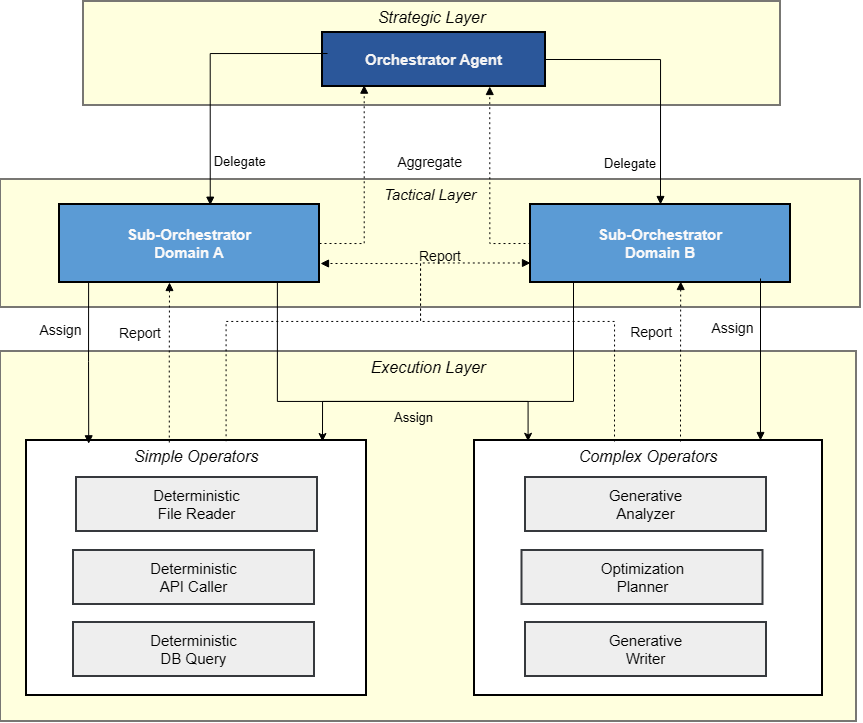

The diagram above was exported from draw.io. Its source (the exported page's mxGraphModel, read from the mxfile embedded in the PNG):
<mxGraphModel dx="1427" dy="899" grid="1" gridSize="10" guides="1" tooltips="1" connect="1" arrows="1" fold="1" page="1" pageScale="1" pageWidth="1400" pageHeight="850" math="0" shadow="0">
  <root>
    <mxCell id="0" />
    <mxCell id="1" parent="0" />
    <mxCell id="MUs17GTy5h0w6dCUzeYT-1" parent="1" style="whiteSpace=wrap;strokeWidth=2;fillColor=light-dark(#ffffde, #675000);strokeColor=light-dark(#787773, #8d7600);align=center;verticalAlign=top;fontFamily=Helvetica;fontSize=16;fontColor=#000000;fontStyle=2;spacingBottom=4;" value="Execution Layer" vertex="1">
      <mxGeometry height="370" width="856" x="410" y="370" as="geometry" />
    </mxCell>
    <mxCell id="MUs17GTy5h0w6dCUzeYT-2" parent="1" style="whiteSpace=wrap;strokeWidth=2;strokeColor=default;align=center;verticalAlign=top;fontFamily=Helvetica;fontSize=16;fontColor=default;fontStyle=2;fillColor=default;" value="Complex Operators" vertex="1">
      <mxGeometry height="255" width="348" x="884" y="459" as="geometry" />
    </mxCell>
    <mxCell id="MUs17GTy5h0w6dCUzeYT-3" parent="1" style="whiteSpace=wrap;strokeWidth=2;verticalAlign=top;fontSize=16;fontStyle=2" value="Simple Operators" vertex="1">
      <mxGeometry height="255" width="340" x="436" y="459" as="geometry" />
    </mxCell>
    <mxCell id="MUs17GTy5h0w6dCUzeYT-4" parent="1" style="whiteSpace=wrap;strokeWidth=2;labelPosition=center;verticalLabelPosition=middle;align=center;verticalAlign=top;strokeColor=light-dark(#787773, #8d7600);fontFamily=Helvetica;fontSize=15;fontColor=#000000;fillColor=light-dark(#ffffde, #675000);fontStyle=2" value="Tactical Layer" vertex="1">
      <mxGeometry height="128" width="860" x="410" y="198" as="geometry" />
    </mxCell>
    <mxCell id="MUs17GTy5h0w6dCUzeYT-5" parent="1" style="whiteSpace=wrap;strokeWidth=2;fillColor=light-dark(#ffffde, #675000);strokeColor=light-dark(#787773, #8d7600);fontColor=#000000;verticalAlign=top;fontSize=16;fontStyle=2" value="Strategic Layer" vertex="1">
      <mxGeometry height="104" width="697" x="493" y="20" as="geometry" />
    </mxCell>
    <mxCell id="MUs17GTy5h0w6dCUzeYT-6" parent="1" style="whiteSpace=wrap;strokeWidth=2;fillColor=light-dark(#2b579a, #ededed);fontSize=15;fontColor=light-dark(#f5f4f4, #ededed);fontStyle=1" value="Orchestrator Agent" vertex="1">
      <mxGeometry height="54" width="223" x="732" y="51" as="geometry" />
    </mxCell>
    <mxCell id="MUs17GTy5h0w6dCUzeYT-41" edge="1" parent="1" source="MUs17GTy5h0w6dCUzeYT-7" style="edgeStyle=orthogonalEdgeStyle;rounded=0;orthogonalLoop=1;jettySize=auto;html=1;entryX=0.154;entryY=0.003;entryDx=0;entryDy=0;exitX=0.838;exitY=1;exitDx=0;exitDy=0;exitPerimeter=0;entryPerimeter=0;" target="MUs17GTy5h0w6dCUzeYT-2">
      <mxGeometry relative="1" as="geometry">
        <Array as="points">
          <mxPoint x="687" y="420" />
          <mxPoint x="938" y="420" />
        </Array>
      </mxGeometry>
    </mxCell>
    <mxCell id="MUs17GTy5h0w6dCUzeYT-7" parent="1" style="whiteSpace=wrap;strokeWidth=2;fillColor=light-dark(#5b9bd5, #ededed);fontColor=light-dark(#faf9f9, #ededed);fontSize=15;fontStyle=1" value="Sub-Orchestrator&#10;Domain A" vertex="1">
      <mxGeometry height="78" width="260" x="469" y="223" as="geometry" />
    </mxCell>
    <mxCell id="MUs17GTy5h0w6dCUzeYT-8" parent="1" style="whiteSpace=wrap;strokeWidth=2;strokeColor=default;align=center;verticalAlign=middle;fontFamily=Helvetica;fontSize=15;fontColor=light-dark(#faf9f9, #ededed);fontStyle=1;fillColor=light-dark(#5b9bd5, #ededed);" value="Sub-Orchestrator&#10;Domain B" vertex="1">
      <mxGeometry height="78" width="260" x="940" y="223" as="geometry" />
    </mxCell>
    <mxCell id="MUs17GTy5h0w6dCUzeYT-9" parent="1" style="whiteSpace=wrap;strokeWidth=2;fillColor=#eeeeee;strokeColor=#36393d;fontSize=15;" value="Deterministic&#10;File Reader" vertex="1">
      <mxGeometry height="54" width="241" x="486" y="496" as="geometry" />
    </mxCell>
    <mxCell id="MUs17GTy5h0w6dCUzeYT-10" parent="1" style="whiteSpace=wrap;strokeWidth=2;fillColor=#eeeeee;strokeColor=#36393d;fontSize=15;" value="Deterministic&#10;API Caller" vertex="1">
      <mxGeometry height="54" width="241" x="483" y="569" as="geometry" />
    </mxCell>
    <mxCell id="MUs17GTy5h0w6dCUzeYT-11" parent="1" style="whiteSpace=wrap;strokeWidth=2;fillColor=#eeeeee;strokeColor=#36393d;fontSize=15;" value="Deterministic&#10;DB Query" vertex="1">
      <mxGeometry height="54" width="241" x="483" y="641" as="geometry" />
    </mxCell>
    <mxCell id="MUs17GTy5h0w6dCUzeYT-12" parent="1" style="whiteSpace=wrap;strokeWidth=2;strokeColor=#36393d;align=center;verticalAlign=middle;fontFamily=Helvetica;fontSize=15;fontColor=default;fillColor=#eeeeee;" value="Generative&#10;Analyzer" vertex="1">
      <mxGeometry height="54" width="241" x="935" y="496" as="geometry" />
    </mxCell>
    <mxCell id="MUs17GTy5h0w6dCUzeYT-13" parent="1" style="whiteSpace=wrap;strokeWidth=2;strokeColor=#36393d;align=center;verticalAlign=middle;fontFamily=Helvetica;fontSize=15;fontColor=default;fillColor=#eeeeee;" value="Optimization&#10;Planner" vertex="1">
      <mxGeometry height="54" width="241" x="931.5" y="569" as="geometry" />
    </mxCell>
    <mxCell id="MUs17GTy5h0w6dCUzeYT-14" parent="1" style="whiteSpace=wrap;strokeWidth=2;strokeColor=#36393d;align=center;verticalAlign=middle;fontFamily=Helvetica;fontSize=15;fontColor=default;fillColor=#eeeeee;" value="Generative&#10;Writer" vertex="1">
      <mxGeometry height="54" width="241" x="935" y="641" as="geometry" />
    </mxCell>
    <mxCell id="MUs17GTy5h0w6dCUzeYT-15" edge="1" parent="1" style="startArrow=none;endArrow=block;exitX=0;exitY=0.5;entryX=0.449;entryY=0.009;rounded=0;edgeStyle=orthogonalEdgeStyle;entryDx=0;entryDy=0;entryPerimeter=0;exitDx=0;exitDy=0;fontSize=13;" value="Delegate">
      <mxGeometry relative="1" x="0.6751" y="30" as="geometry">
        <mxPoint as="offset" />
        <Array as="points">
          <mxPoint x="620" y="72" />
        </Array>
        <mxPoint x="737" y="72" as="sourcePoint" />
        <mxPoint x="619.74" y="223.702" as="targetPoint" />
      </mxGeometry>
    </mxCell>
    <mxCell id="MUs17GTy5h0w6dCUzeYT-16" edge="1" parent="1" source="MUs17GTy5h0w6dCUzeYT-6" style="startArrow=none;endArrow=block;exitX=1;exitY=0.5;entryX=0.5;entryY=0;rounded=0;strokeColor=default;align=center;verticalAlign=middle;fontFamily=Helvetica;fontSize=13;fontColor=default;labelBackgroundColor=default;edgeStyle=orthogonalEdgeStyle;entryDx=0;entryDy=0;exitDx=0;exitDy=0;" target="MUs17GTy5h0w6dCUzeYT-8" value="Delegate">
      <mxGeometry relative="1" x="0.6813" y="-30" as="geometry">
        <mxPoint as="offset" />
      </mxGeometry>
    </mxCell>
    <mxCell id="MUs17GTy5h0w6dCUzeYT-18" edge="1" parent="1" source="MUs17GTy5h0w6dCUzeYT-7" style="startArrow=none;endArrow=block;exitX=0.112;exitY=0.987;rounded=0;edgeStyle=orthogonalEdgeStyle;exitDx=0;exitDy=0;exitPerimeter=0;entryX=0.183;entryY=0.013;entryDx=0;entryDy=0;entryPerimeter=0;" target="MUs17GTy5h0w6dCUzeYT-3" value="">
      <mxGeometry relative="1" as="geometry">
        <mxPoint x="498" y="420" as="targetPoint" />
      </mxGeometry>
    </mxCell>
    <mxCell id="MUs17GTy5h0w6dCUzeYT-33" connectable="0" parent="MUs17GTy5h0w6dCUzeYT-18" style="edgeLabel;html=1;align=center;verticalAlign=middle;resizable=0;points=[];fontSize=14;" value="Assign" vertex="1">
      <mxGeometry relative="1" x="0.3918" y="-1" as="geometry">
        <mxPoint x="-28" y="-64" as="offset" />
      </mxGeometry>
    </mxCell>
    <mxCell id="MUs17GTy5h0w6dCUzeYT-23" edge="1" parent="1" style="dashed=1;dashPattern=2 3;startArrow=none;endArrow=block;exitX=0.67;exitY=0.008;rounded=0;exitDx=0;exitDy=0;edgeStyle=orthogonalEdgeStyle;fontSize=14;exitPerimeter=0;entryX=0.75;entryY=1;entryDx=0;entryDy=0;" value="Report">
      <mxGeometry relative="1" x="0.3824" y="29" as="geometry">
        <mxPoint as="offset" />
        <mxPoint x="578.8" y="461.03999999999996" as="sourcePoint" />
        <mxPoint x="579" y="301" as="targetPoint" />
      </mxGeometry>
    </mxCell>
    <mxCell id="MUs17GTy5h0w6dCUzeYT-29" edge="1" parent="1" source="MUs17GTy5h0w6dCUzeYT-7" style="dashed=1;dashPattern=2 3;startArrow=none;endArrow=block;entryX=0.187;entryY=0.975;rounded=0;edgeStyle=orthogonalEdgeStyle;entryDx=0;entryDy=0;entryPerimeter=0;exitX=1;exitY=0.5;exitDx=0;exitDy=0;fontSize=14;" target="MUs17GTy5h0w6dCUzeYT-6" value="Aggregate">
      <mxGeometry relative="1" x="0.248" y="-66" as="geometry">
        <mxPoint as="offset" />
      </mxGeometry>
    </mxCell>
    <mxCell id="MUs17GTy5h0w6dCUzeYT-30" edge="1" parent="1" source="MUs17GTy5h0w6dCUzeYT-8" style="dashed=1;dashPattern=2 3;startArrow=none;endArrow=block;exitX=0;exitY=0.5;entryX=0.75;entryY=1;rounded=0;edgeStyle=orthogonalEdgeStyle;entryDx=0;entryDy=0;exitDx=0;exitDy=0;" target="MUs17GTy5h0w6dCUzeYT-6" value="">
      <mxGeometry relative="1" as="geometry" />
    </mxCell>
    <mxCell id="MUs17GTy5h0w6dCUzeYT-38" edge="1" parent="1" style="startArrow=none;endArrow=block;exitX=0.112;exitY=0.987;rounded=0;edgeStyle=orthogonalEdgeStyle;exitDx=0;exitDy=0;exitPerimeter=0;entryX=0.183;entryY=0.013;entryDx=0;entryDy=0;entryPerimeter=0;" value="">
      <mxGeometry relative="1" as="geometry">
        <mxPoint x="1170" y="297" as="sourcePoint" />
        <mxPoint x="1170" y="459" as="targetPoint" />
      </mxGeometry>
    </mxCell>
    <mxCell id="MUs17GTy5h0w6dCUzeYT-39" connectable="0" parent="MUs17GTy5h0w6dCUzeYT-38" style="edgeLabel;html=1;align=center;verticalAlign=middle;resizable=0;points=[];fontSize=14;" value="Assign" vertex="1">
      <mxGeometry relative="1" x="0.3918" y="-1" as="geometry">
        <mxPoint x="-28" y="-64" as="offset" />
      </mxGeometry>
    </mxCell>
    <mxCell id="MUs17GTy5h0w6dCUzeYT-40" edge="1" parent="1" style="dashed=1;dashPattern=2 3;startArrow=none;endArrow=block;exitX=0.67;exitY=0.008;rounded=0;exitDx=0;exitDy=0;edgeStyle=orthogonalEdgeStyle;fontSize=14;exitPerimeter=0;entryX=0.75;entryY=1;entryDx=0;entryDy=0;" value="Report">
      <mxGeometry relative="1" x="0.3824" y="29" as="geometry">
        <mxPoint as="offset" />
        <mxPoint x="1090" y="460.03999999999996" as="sourcePoint" />
        <mxPoint x="1090.2" y="300" as="targetPoint" />
      </mxGeometry>
    </mxCell>
    <mxCell id="MUs17GTy5h0w6dCUzeYT-42" edge="1" parent="1" style="edgeStyle=orthogonalEdgeStyle;rounded=0;orthogonalLoop=1;jettySize=auto;html=1;entryX=0.154;entryY=0.003;entryDx=0;entryDy=0;exitX=0.838;exitY=1;exitDx=0;exitDy=0;exitPerimeter=0;entryPerimeter=0;">
      <mxGeometry relative="1" as="geometry">
        <Array as="points">
          <mxPoint x="983" y="420" />
          <mxPoint x="732" y="420" />
        </Array>
        <mxPoint x="983" y="301" as="sourcePoint" />
        <mxPoint x="732" y="460" as="targetPoint" />
      </mxGeometry>
    </mxCell>
    <mxCell id="MUs17GTy5h0w6dCUzeYT-43" connectable="0" parent="MUs17GTy5h0w6dCUzeYT-42" style="edgeLabel;html=1;align=center;verticalAlign=middle;resizable=0;points=[];labelBackgroundColor=none;fontSize=13;" value="Assign" vertex="1">
      <mxGeometry relative="1" x="0.3642" y="1" as="geometry">
        <mxPoint y="14" as="offset" />
      </mxGeometry>
    </mxCell>
    <mxCell id="MUs17GTy5h0w6dCUzeYT-44" edge="1" parent="1" source="MUs17GTy5h0w6dCUzeYT-3" style="dashed=1;dashPattern=2 3;startArrow=none;endArrow=block;entryX=0;entryY=0.75;rounded=0;edgeStyle=orthogonalEdgeStyle;entryDx=0;entryDy=0;exitX=0.587;exitY=0.003;exitDx=0;exitDy=0;fontSize=14;exitPerimeter=0;" target="MUs17GTy5h0w6dCUzeYT-8" value="">
      <mxGeometry relative="1" x="0.248" y="-66" as="geometry">
        <mxPoint as="offset" />
        <Array as="points">
          <mxPoint x="636" y="340" />
          <mxPoint x="830" y="340" />
          <mxPoint x="830" y="282" />
        </Array>
        <mxPoint x="760" y="408" as="sourcePoint" />
        <mxPoint x="805" y="250" as="targetPoint" />
      </mxGeometry>
    </mxCell>
    <mxCell id="MUs17GTy5h0w6dCUzeYT-45" edge="1" parent="1" style="dashed=1;dashPattern=2 3;startArrow=none;endArrow=block;rounded=0;edgeStyle=orthogonalEdgeStyle;exitX=0.587;exitY=0.003;exitDx=0;exitDy=0;fontSize=14;exitPerimeter=0;labelBackgroundColor=none;" value="Report">
      <mxGeometry relative="1" x="0.248" y="-66" as="geometry">
        <mxPoint as="offset" />
        <Array as="points">
          <mxPoint x="1024" y="340" />
          <mxPoint x="830" y="340" />
          <mxPoint x="830" y="282" />
        </Array>
        <mxPoint x="1024" y="460" as="sourcePoint" />
        <mxPoint x="730" y="282" as="targetPoint" />
      </mxGeometry>
    </mxCell>
  </root>
</mxGraphModel>